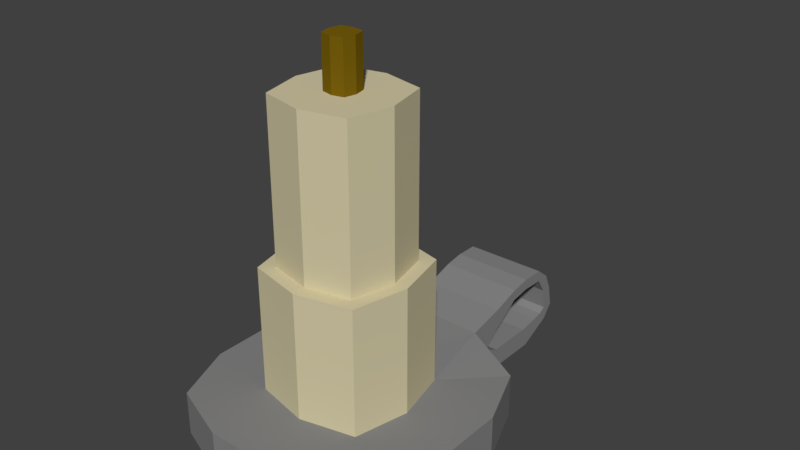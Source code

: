 # Source: Candle.blend  (saved by Blender 2.79.0; exported with 4.5.12 LTS)
import bpy
from mathutils import Matrix  # noqa: F401  (used for matrix-valued properties, if any)

bpy.ops.wm.read_factory_settings(use_empty=True)
scene = bpy.context.scene
scene.name = 'Scene'

# ---- collections
col_collection_1 = bpy.data.collections.new('Collection 1'); scene.collection.children.link(col_collection_1)

# ---- materials (node trees are filled in below, after node groups)
mat_candle = bpy.data.materials.new('Candle')
mat_candle.alpha_threshold = 0.0
mat_candle.use_transparent_shadow = False
mat_candle.diffuse_color = (0.6619, 0.5964, 0.3832, 1.0)
mat_candle.roughness = 0.5
mat_candle.line_color = (0.0, 0.0, 0.0, 1.0)
mat_metal = bpy.data.materials.new('Metal')
mat_metal.alpha_threshold = 0.0
mat_metal.use_transparent_shadow = False
mat_metal.diffuse_color = (0.2396, 0.2396, 0.2396, 1.0)
mat_metal.roughness = 0.5
mat_candle_wick = bpy.data.materials.new('Candle Wick')
mat_candle_wick.alpha_threshold = 0.0
mat_candle_wick.use_transparent_shadow = False
mat_candle_wick.diffuse_color = (0.1902, 0.1173, 0.004235, 1.0)
mat_candle_wick.roughness = 0.5

# ---- material node trees

# ---- world
world_world = bpy.data.worlds.new('World'); scene.world = world_world
world_world.color = (0.05088, 0.05088, 0.05088)
world_world.use_sun_shadow = False
world_world.sun_shadow_jitter_overblur = 0.0
world_world.cycles.sampling_method = 'MANUAL'

# ---- meshes
me_cube = bpy.data.meshes.new('Cube')
me_cube.from_pydata([(0.8135, 0.8135, -1.0), (0.8135, -0.8135, -1.0), (-0.8135, -0.8135, -1.0), (-0.8135, 0.8135, -1.0), (0.8135, 0.8135, -0.6541), (0.8135, -0.8135, -0.6541), (-0.8135, -0.8135, -0.6541), (-0.8135, 0.8135, -0.6541), (1.0, 0.3333, -1.0), (1.0, -0.3333, -1.0), (-1.0, -0.3333, -1.0), (-1.0, 0.3333, -1.0), (1.0, 0.3333, -0.6541), (1.0, -0.3333, -0.6541), (-1.0, -0.3333, -0.6541), (-1.0, 0.3333, -0.6541), (0.3285, 1.039, -1.129), (-0.3285, 1.039, -1.129), (0.3333, -1.0, -1.0), (-0.3333, -1.0, -1.0), (0.3285, 1.039, -0.5996), (-0.3285, 1.039, -0.5996), (0.3333, -1.0, -0.6541), (-0.3333, -1.0, -0.6541), (-0.424, 0.424, -0.6541), (0.424, 0.424, -0.6541), (-0.424, -0.424, -0.6541), (0.424, -0.424, -0.6541), (0.3333, 0.3333, -1.0), (-0.3333, 0.3333, -1.0), (0.3333, -0.3333, -1.0), (-0.3333, -0.3333, -1.0), (1.0, -5.96e-08, -1.0), (-1.0, 2.98e-07, -1.0), (1.0, -5.662e-07, -0.6541), (-1.0, 1.788e-07, -0.6541), (0.3333, 5.96e-08, -1.0), (-0.3333, 1.788e-07, -1.0), (0.5205, -3.65e-07, -0.6541), (-0.5205, 7.346e-09, -0.6541), (1.792e-07, 1.039, -1.129), (-5.96e-08, -1.0, -1.0), (2.38e-07, 1.039, -0.5996), (-5.364e-07, -1.0, -0.6541), (6.796e-08, 0.5205, -0.6541), (-3.044e-07, -0.5205, -0.6541), (8.941e-08, 0.3333, -1.0), (0.0, -0.3333, -1.0), (2.98e-08, 1.192e-07, -1.0), (3.49e-08, 0.4147, 0.3278), (0.3379, 0.3378, 0.3278), (-2.614e-07, -0.4147, 0.3278), (0.3378, -0.3379, 0.3278), (0.4147, -3.156e-07, 0.3278), (-0.4147, -1.93e-08, 0.3278), (-0.3379, -0.3378, 0.3278), (-0.3379, 0.3378, 0.3278), (6.796e-08, 0.5205, 0.3278), (0.424, 0.424, 0.3278), (-3.044e-07, -0.5205, 0.3278), (0.424, -0.424, 0.3278), (0.5205, -3.65e-07, 0.3278), (-0.5205, 7.346e-09, 0.3278), (-0.424, -0.424, 0.3278), (-0.424, 0.424, 0.3278), (0.4147, -3.156e-07, 1.554), (-0.1105, -1.166e-07, 1.554), (3.49e-08, 0.4147, 1.554), (-1.418e-07, -0.1105, 1.554), (0.09002, 0.09002, 1.554), (0.09002, -0.09002, 1.554), (-0.09002, -0.09002, 1.554), (-0.09002, 0.09002, 1.554), (-4.008e-08, 0.1105, 1.554), (0.3379, 0.3378, 1.554), (-2.614e-07, -0.4147, 1.554), (0.3378, -0.3379, 1.554), (0.1105, -1.752e-07, 1.554), (-0.4147, -1.93e-08, 1.554), (-0.3379, -0.3378, 1.554), (-0.3379, 0.3378, 1.554), (8.213e-09, 0.1105, 1.931), (0.09002, 0.09002, 1.931), (-9.352e-08, -0.1105, 1.931), (0.09002, -0.09002, 1.931), (0.1105, -1.752e-07, 1.931), (-0.1105, -1.166e-07, 1.931), (-0.09002, -0.09002, 1.931), (-0.09002, 0.09002, 1.931), (2.918e-07, 1.33, -1.062), (-0.3285, 1.33, -1.062), (3.505e-07, 1.33, -0.5329), (-0.3285, 1.33, -0.5329), (0.3285, 1.33, -1.062), (0.3285, 1.33, -0.5329), (0.3285, 1.185, -0.5662), (0.3285, 1.185, -1.095), (-0.3285, 1.33, -0.8969), (0.3285, 1.33, -0.8969), (-0.3285, 1.039, -0.8641), (0.3285, 1.039, -0.8641), (-0.3285, 1.185, -0.5662), (-0.3285, 1.185, -1.095), (-0.3285, 1.185, -0.8307), (0.3285, 1.185, -0.8307), (0.3285, 1.33, -0.707), (-0.3285, 1.33, -0.707), (-0.3285, 1.753, -1.062), (-0.3285, 1.707, -0.8969), (0.3285, 1.753, -1.062), (0.3285, 1.707, -0.8969), (-0.3285, 1.556, -0.5483), (-0.3285, 1.556, -0.4596), (0.3285, 1.556, -0.5483), (0.3285, 1.556, -0.4596), (-0.3285, 1.913, -0.9818), (-0.3285, 1.867, -0.8736), (0.3285, 1.913, -0.9818), (0.3285, 1.867, -0.8736), (-0.3285, 2.013, -0.9335), (-0.3285, 1.948, -0.8567), (0.3285, 2.013, -0.9335), (0.3285, 1.948, -0.8567), (-0.3285, 2.096, -0.8232), (-0.3285, 2.001, -0.8213), (0.3285, 2.096, -0.8232), (0.3285, 2.001, -0.8213), (-0.3285, 2.059, -0.6488), (-0.3285, 1.974, -0.6511), (0.3285, 2.059, -0.6488), (0.3285, 1.974, -0.6511), (-0.3285, 2.006, -0.5277), (-0.3285, 1.9, -0.5297), (0.3285, 2.006, -0.5277), (0.3285, 1.9, -0.5297), (-0.3285, 1.713, -0.5231), (-0.3285, 1.713, -0.4344), (0.3285, 1.713, -0.5231), (0.3285, 1.713, -0.4344), (-0.3285, 1.894, -0.4365), (0.3285, 1.894, -0.4365)], [], [(31, 19, 2, 10), (26, 14, 6, 23), (9, 13, 5, 1), (19, 23, 6, 2), (11, 15, 7, 3), (21, 99, 17, 3, 7), (2, 6, 14, 10), (33, 35, 15, 11), (0, 4, 12, 8), (32, 34, 13, 9), (21, 7, 15, 24), (39, 35, 14, 26), (17, 29, 11, 3), (37, 31, 10, 33), (32, 9, 30, 36), (48, 47, 31, 37), (0, 8, 28, 16), (40, 46, 29, 17), (34, 38, 27, 13), (45, 27, 60, 59), (4, 20, 25, 12), (42, 21, 24, 44), (4, 0, 16, 100, 20), (104, 96, 93, 98), (1, 5, 22, 18), (41, 43, 23, 19), (13, 27, 22, 5), (45, 26, 23, 43), (9, 1, 18, 30), (47, 41, 19, 31), (24, 39, 62, 64), (12, 25, 38, 34), (46, 48, 37, 29), (8, 32, 36, 28), (29, 37, 33, 11), (24, 15, 35, 39), (8, 12, 34, 32), (10, 14, 35, 33), (28, 36, 48, 46), (44, 24, 64, 57), (30, 18, 41, 47), (27, 45, 43, 22), (18, 22, 43, 41), (16, 40, 89, 93, 96), (20, 42, 44, 25), (39, 26, 63, 62), (16, 28, 46, 40), (36, 30, 47, 48), (53, 50, 74, 65), (49, 56, 80, 67), (51, 52, 76, 75), (54, 55, 79, 78), (26, 45, 59, 63), (25, 44, 57, 58), (27, 38, 61, 60), (38, 25, 58, 61), (49, 50, 58, 57), (52, 51, 59, 60), (53, 52, 60, 61), (55, 54, 62, 63), (50, 53, 61, 58), (54, 56, 64, 62), (56, 49, 57, 64), (51, 55, 63, 59), (52, 53, 65, 76), (50, 49, 67, 74), (55, 51, 75, 79), (56, 54, 78, 80), (73, 69, 74, 67), (70, 68, 75, 76), (77, 70, 76, 65), (71, 66, 78, 79), (69, 77, 65, 74), (66, 72, 80, 78), (72, 73, 67, 80), (68, 71, 79, 75), (73, 72, 88, 81), (82, 81, 88, 86, 87, 83, 84, 85), (77, 69, 82, 85), (70, 77, 85, 84), (69, 73, 81, 82), (71, 68, 83, 87), (72, 66, 86, 88), (66, 71, 87, 86), (68, 70, 84, 83), (21, 42, 91, 92, 101), (103, 104, 98, 97), (40, 17, 102, 90, 89), (42, 20, 95, 94, 91), (100, 16, 96, 104), (20, 100, 104, 95), (103, 101, 92, 106), (99, 21, 101, 103), (17, 99, 103, 102), (102, 103, 97, 90), (94, 95, 104, 105), (103, 106, 105, 104), (92, 94, 114, 112), (98, 93, 109, 110), (108, 110, 118, 116), (97, 98, 110, 108), (93, 90, 107, 109), (90, 97, 108, 107), (112, 114, 138, 136), (106, 92, 112, 111), (105, 106, 111, 113), (94, 105, 113, 114), (116, 118, 122, 120), (107, 108, 116, 115), (109, 107, 115, 117), (110, 109, 117, 118), (119, 120, 124, 123), (115, 116, 120, 119), (117, 115, 119, 121), (118, 117, 121, 122), (125, 123, 127, 129), (121, 119, 123, 125), (122, 121, 125, 126), (120, 122, 126, 124), (128, 130, 134, 132), (126, 125, 129, 130), (124, 126, 130, 128), (123, 124, 128, 127), (127, 128, 132, 131), (129, 127, 131, 133), (130, 129, 133, 134), (138, 137, 134, 140), (114, 113, 137, 138), (113, 111, 135, 137), (111, 112, 136, 135), (133, 131, 139, 140), (137, 135, 132, 134), (135, 136, 139, 132), (136, 138, 140, 139), (134, 133, 140), (132, 139, 131)])
me_cube.polygons.foreach_set('material_index', [1, 1, 1, 1, 1, 1, 1, 1, 1, 1, 1, 1, 1, 1, 1, 1, 1, 1, 1, 0, 1, 1, 1, 1, 1, 1, 1, 1, 1, 1, 0, 1, 1, 1, 1, 1, 1, 1, 1, 0, 1, 1, 1, 1, 1, 0, 1, 1, 0, 0, 0, 0, 0, 0, 0, 0, 0, 0, 0, 0, 0, 0, 0, 0, 0, 0, 0, 0, 0, 0, 0, 0, 0, 0, 0, 0, 2, 2, 2, 2, 2, 2, 2, 2, 2, 1, 1, 1, 1, 1, 1, 1, 1, 1, 1, 1, 1, 1, 1, 1, 1, 1, 1, 1, 1, 1, 1, 1, 1, 1, 1, 1, 1, 1, 1, 1, 1, 1, 1, 1, 1, 1, 1, 1, 1, 1, 1, 1, 1, 1, 1, 1, 1, 1, 1, 1])
_uv = me_cube.uv_layers.new(name='UVMap')
_uv.uv.foreach_set('vector', [0.1528, 0.001001, 0.001001, 0.001001, 0.001001, 0.1528, 0.1528, 0.1528, 0.1528, 0.1548, 0.001001, 0.1548, 0.001001, 0.3067, 0.1528, 0.3067, 0.6144, 0.6913, 0.6144, 0.6164, 0.4625, 0.6164, 0.4625, 0.6913, 0.6144, 0.3856, 0.5395, 0.3856, 0.5395, 0.5375, 0.6144, 0.5375, 0.1528, 0.6913, 0.1528, 0.6164, 0.001001, 0.6164, 0.001001, 0.6913, 0.3087, 0.1528, 0.3087, 0.07692, 0.3087, 0.001001, 0.4605, 0.03792, 0.4605, 0.1372, 0.5375, 0.3856, 0.4625, 0.3856, 0.4625, 0.5375, 0.5375, 0.5375, 0.07592, 0.9241, 0.001001, 0.9241, 0.001001, 0.999, 0.07592, 0.999, 0.4605, 0.5375, 0.4605, 0.4625, 0.3087, 0.4625, 0.3087, 0.5375, 0.9221, 0.8472, 0.8472, 0.8472, 0.8472, 0.9221, 0.9221, 0.9221, 0.1528, 0.4625, 0.001001, 0.4625, 0.001001, 0.6144, 0.1528, 0.6144, 0.5375, 0.1528, 0.5375, 0.001001, 0.4625, 0.001001, 0.4625, 0.1528, 0.4605, 0.3087, 0.3087, 0.3087, 0.3087, 0.4605, 0.4605, 0.4605, 0.6144, 0.2298, 0.6144, 0.1548, 0.4625, 0.1548, 0.4625, 0.2298, 0.6913, 0.1548, 0.6164, 0.1548, 0.6164, 0.3067, 0.6913, 0.3067, 0.8452, 0.8472, 0.7702, 0.8472, 0.7702, 0.9221, 0.8452, 0.9221, 0.4605, 0.1548, 0.3087, 0.1548, 0.3087, 0.3067, 0.4605, 0.3067, 0.3087, 0.6144, 0.4605, 0.6144, 0.4605, 0.5395, 0.3087, 0.5395, 0.6144, 0.1528, 0.6144, 0.001001, 0.5395, 0.001001, 0.5395, 0.1528, 0.6144, 0.6144, 0.6144, 0.5395, 0.4625, 0.5395, 0.4625, 0.6144, 0.1528, 0.3087, 0.001001, 0.3087, 0.001001, 0.4605, 0.1528, 0.4605, 0.6144, 0.2318, 0.5395, 0.2318, 0.5395, 0.3836, 0.6144, 0.3836, 0.3067, 0.1705, 0.3067, 0.2698, 0.1548, 0.3067, 0.1548, 0.2308, 0.1548, 0.1548, 0.9221, 0.4241, 0.8856, 0.4241, 0.8856, 0.4605, 0.9221, 0.4605, 0.3067, 0.6913, 0.3067, 0.6164, 0.1548, 0.6164, 0.1548, 0.6913, 0.9221, 0.7702, 0.8472, 0.7702, 0.8472, 0.8452, 0.9221, 0.8452, 0.3067, 0.001001, 0.1548, 0.001001, 0.1548, 0.1528, 0.3067, 0.1528, 0.6913, 0.001001, 0.6164, 0.001001, 0.6164, 0.1528, 0.6913, 0.1528, 0.3067, 0.3087, 0.1548, 0.3087, 0.1548, 0.4605, 0.3067, 0.4605, 0.001001, 0.7682, 0.1528, 0.7682, 0.1528, 0.6933, 0.001001, 0.6933, 0.6913, 0.3087, 0.6164, 0.3087, 0.6164, 0.4605, 0.6913, 0.4605, 0.1548, 0.7682, 0.3067, 0.7682, 0.3067, 0.6933, 0.1548, 0.6933, 0.9221, 0.6933, 0.8472, 0.6933, 0.8472, 0.7682, 0.9221, 0.7682, 0.7682, 0.001001, 0.6933, 0.001001, 0.6933, 0.1528, 0.7682, 0.1528, 0.4605, 0.7682, 0.4605, 0.6933, 0.3087, 0.6933, 0.3087, 0.7682, 0.7682, 0.3067, 0.7682, 0.1548, 0.6933, 0.1548, 0.6933, 0.3067, 0.9221, 0.6164, 0.8472, 0.6164, 0.8472, 0.6913, 0.9221, 0.6913, 0.2298, 0.8472, 0.1548, 0.8472, 0.1548, 0.9221, 0.2298, 0.9221, 0.1528, 0.8472, 0.07792, 0.8472, 0.07792, 0.9221, 0.1528, 0.9221, 0.7682, 0.7682, 0.7682, 0.6933, 0.6164, 0.6933, 0.6164, 0.7682, 0.7682, 0.6144, 0.7682, 0.4625, 0.6933, 0.4625, 0.6933, 0.6144, 0.1528, 0.8452, 0.1528, 0.7702, 0.001001, 0.7702, 0.001001, 0.8452, 0.07592, 0.8472, 0.001001, 0.8472, 0.001001, 0.9221, 0.07592, 0.9221, 0.7702, 0.8452, 0.7702, 0.7702, 0.8452, 0.7702, 0.8452, 0.8452, 0.8077, 0.8452, 0.8452, 0.1548, 0.7702, 0.1548, 0.7702, 0.3067, 0.8452, 0.3067, 0.4605, 0.8452, 0.4605, 0.7702, 0.3087, 0.7702, 0.3087, 0.8452, 0.8452, 0.4605, 0.8452, 0.3087, 0.7702, 0.3087, 0.7702, 0.4605, 0.1528, 0.9241, 0.07792, 0.9241, 0.07792, 0.999, 0.1528, 0.999, 0.6144, 0.8452, 0.6144, 0.7702, 0.4625, 0.7702, 0.4625, 0.8452, 0.8452, 0.6164, 0.7702, 0.6164, 0.7702, 0.7682, 0.8452, 0.7682, 0.7682, 0.8452, 0.7682, 0.7702, 0.6164, 0.7702, 0.6164, 0.8452, 0.8452, 0.4625, 0.7702, 0.4625, 0.7702, 0.6144, 0.8452, 0.6144, 0.3067, 0.8452, 0.3067, 0.7702, 0.1548, 0.7702, 0.1548, 0.8452, 0.8452, 0.001001, 0.7702, 0.001001, 0.7702, 0.1528, 0.8452, 0.1528, 0.7682, 0.6913, 0.7682, 0.6164, 0.6164, 0.6164, 0.6164, 0.6913, 0.7682, 0.3087, 0.6933, 0.3087, 0.6933, 0.4605, 0.7682, 0.4605, 0.6933, 0.9798, 0.7682, 0.9798, 0.7682, 0.9625, 0.6933, 0.9625, 0.9605, 0.999, 0.9605, 0.9241, 0.9433, 0.9241, 0.9433, 0.999, 0.3087, 0.999, 0.3836, 0.999, 0.3836, 0.9818, 0.3087, 0.9818, 0.9413, 0.999, 0.9413, 0.9241, 0.9241, 0.9241, 0.9241, 0.999, 0.3856, 0.999, 0.4605, 0.999, 0.4605, 0.9818, 0.3856, 0.9818, 0.999, 0.9221, 0.999, 0.8472, 0.9818, 0.8472, 0.9818, 0.9221, 0.2318, 0.999, 0.3067, 0.999, 0.3067, 0.9818, 0.2318, 0.9818, 0.999, 0.8452, 0.999, 0.7702, 0.9818, 0.7702, 0.9818, 0.8452, 0.6144, 0.7682, 0.6144, 0.6933, 0.4625, 0.6933, 0.4625, 0.7682, 0.6913, 0.4625, 0.6164, 0.4625, 0.6164, 0.6144, 0.6913, 0.6144, 0.4605, 0.6913, 0.4605, 0.6164, 0.3087, 0.6164, 0.3087, 0.6913, 0.5375, 0.2318, 0.4625, 0.2318, 0.4625, 0.3836, 0.5375, 0.3836, 0.6144, 0.999, 0.6144, 0.9625, 0.5395, 0.9625, 0.5395, 0.999, 0.9605, 0.6164, 0.9241, 0.6164, 0.9241, 0.6913, 0.9605, 0.6913, 0.6913, 0.9605, 0.6913, 0.9241, 0.6164, 0.9241, 0.6164, 0.9605, 0.9798, 0.7702, 0.9433, 0.7702, 0.9433, 0.8452, 0.9798, 0.8452, 0.9221, 0.9605, 0.9221, 0.9241, 0.8472, 0.9241, 0.8472, 0.9605, 0.999, 0.5395, 0.9625, 0.5395, 0.9625, 0.6144, 0.999, 0.6144, 0.5375, 0.999, 0.5375, 0.9625, 0.4625, 0.9625, 0.4625, 0.999, 0.999, 0.07792, 0.9625, 0.07792, 0.9625, 0.1528, 0.999, 0.1528, 0.6913, 0.9798, 0.6913, 0.9625, 0.6164, 0.9625, 0.6164, 0.9798, 0.8472, 0.4538, 0.8472, 0.4382, 0.8539, 0.4241, 0.8695, 0.4241, 0.8836, 0.4308, 0.8836, 0.4465, 0.8769, 0.4605, 0.8612, 0.4605, 0.9798, 0.6164, 0.9625, 0.6164, 0.9625, 0.6913, 0.9798, 0.6913, 0.8452, 0.9798, 0.8452, 0.9625, 0.7702, 0.9625, 0.7702, 0.9798, 0.9798, 0.8472, 0.9625, 0.8472, 0.9625, 0.9221, 0.9798, 0.9221, 0.9221, 0.9798, 0.9221, 0.9625, 0.8472, 0.9625, 0.8472, 0.9798, 0.999, 0.6164, 0.9818, 0.6164, 0.9818, 0.6913, 0.999, 0.6913, 0.2298, 0.999, 0.2298, 0.9818, 0.1548, 0.9818, 0.1548, 0.999, 0.999, 0.6933, 0.9818, 0.6933, 0.9818, 0.7682, 0.999, 0.7682, 0.999, 0.4625, 0.999, 0.5375, 0.9241, 0.5375, 0.9241, 0.4625, 0.9615, 0.4625, 0.4625, 0.9605, 0.6144, 0.9605, 0.6144, 0.9241, 0.4625, 0.9241, 0.9241, 0.3856, 0.999, 0.3856, 0.999, 0.4231, 0.999, 0.4605, 0.9241, 0.4605, 0.9241, 0.3836, 0.9241, 0.3087, 0.9615, 0.3087, 0.999, 0.3087, 0.999, 0.3836, 0.9605, 0.9221, 0.9605, 0.8472, 0.9241, 0.8472, 0.9241, 0.9221, 0.6933, 0.9605, 0.7682, 0.9605, 0.7682, 0.9241, 0.6933, 0.9241, 0.9221, 0.3856, 0.8856, 0.3856, 0.8856, 0.4221, 0.9221, 0.4221, 0.9798, 0.7682, 0.9798, 0.6933, 0.9433, 0.6933, 0.9433, 0.7682, 0.7702, 0.9605, 0.8452, 0.9605, 0.8452, 0.9241, 0.7702, 0.9241, 0.8836, 0.3856, 0.8472, 0.3856, 0.8472, 0.4221, 0.8836, 0.4221, 0.9221, 0.1933, 0.8856, 0.1933, 0.8856, 0.2298, 0.9221, 0.2298, 0.9605, 0.1548, 0.9241, 0.1548, 0.9241, 0.3067, 0.9605, 0.3067, 0.3087, 0.9605, 0.4605, 0.9605, 0.4605, 0.9241, 0.3087, 0.9241, 0.999, 0.001001, 0.9625, 0.001001, 0.9625, 0.07592, 0.999, 0.07592, 0.1548, 0.9605, 0.3067, 0.9605, 0.3067, 0.9241, 0.1548, 0.9241, 0.9221, 0.1528, 0.9221, 0.001001, 0.8472, 0.001001, 0.8472, 0.1528, 0.1548, 0.6144, 0.3067, 0.6144, 0.3067, 0.5395, 0.1548, 0.5395, 0.999, 0.1548, 0.9625, 0.1548, 0.9625, 0.2298, 0.999, 0.2298, 0.6164, 0.9221, 0.7682, 0.9221, 0.7682, 0.8856, 0.6164, 0.8856, 0.999, 0.2318, 0.9625, 0.2318, 0.9625, 0.3067, 0.999, 0.3067, 0.1548, 0.5375, 0.3067, 0.5375, 0.3067, 0.4625, 0.1548, 0.4625, 0.9605, 0.5395, 0.9241, 0.5395, 0.9241, 0.6144, 0.9605, 0.6144, 0.3087, 0.9798, 0.4605, 0.9798, 0.4605, 0.9625, 0.3087, 0.9625, 0.8836, 0.1933, 0.8472, 0.1933, 0.8472, 0.2298, 0.8836, 0.2298, 0.9605, 0.1528, 0.9605, 0.001001, 0.9241, 0.001001, 0.9241, 0.1528, 0.9221, 0.1548, 0.8856, 0.1548, 0.8856, 0.1913, 0.9221, 0.1913, 0.9798, 0.9241, 0.9625, 0.9241, 0.9625, 0.9413, 0.9798, 0.9413, 0.2682, 0.8664, 0.251, 0.8664, 0.251, 0.8836, 0.2682, 0.8836, 0.1548, 0.9798, 0.3067, 0.9798, 0.3067, 0.9625, 0.1548, 0.9625, 0.249, 0.8664, 0.2318, 0.8664, 0.2318, 0.8836, 0.249, 0.8836, 0.9221, 0.6144, 0.9221, 0.4625, 0.8856, 0.4625, 0.8856, 0.6144, 0.4625, 0.9221, 0.6144, 0.9221, 0.6144, 0.8856, 0.4625, 0.8856, 0.2682, 0.8472, 0.251, 0.8472, 0.251, 0.8644, 0.2682, 0.8644, 0.9413, 0.8452, 0.9413, 0.6933, 0.9241, 0.6933, 0.9241, 0.8452, 0.3087, 0.9221, 0.4605, 0.9221, 0.4605, 0.8856, 0.3087, 0.8856, 0.3067, 0.8472, 0.2895, 0.8472, 0.2895, 0.8836, 0.3067, 0.8836, 0.9221, 0.3836, 0.9221, 0.2318, 0.8856, 0.2318, 0.8856, 0.3836, 0.2875, 0.8472, 0.2702, 0.8472, 0.2702, 0.8836, 0.2875, 0.8836, 0.2682, 0.8856, 0.251, 0.8856, 0.251, 0.9221, 0.2682, 0.9221, 0.6164, 0.8836, 0.7682, 0.8836, 0.7682, 0.8472, 0.6164, 0.8472, 0.249, 0.8856, 0.2318, 0.8856, 0.2318, 0.9221, 0.249, 0.9221, 0.3067, 0.8856, 0.2895, 0.8856, 0.2895, 0.9221, 0.3067, 0.9221, 0.2875, 0.8856, 0.2702, 0.8856, 0.2702, 0.9221, 0.2875, 0.9221, 0.8836, 0.6144, 0.8836, 0.4625, 0.8472, 0.4625, 0.8472, 0.6144, 0.8836, 0.1548, 0.8664, 0.1548, 0.8664, 0.1913, 0.8836, 0.1913, 0.4625, 0.8836, 0.6144, 0.8836, 0.6144, 0.8472, 0.4625, 0.8472, 0.8836, 0.3836, 0.8836, 0.2318, 0.8472, 0.2318, 0.8472, 0.3836, 0.8644, 0.1548, 0.8472, 0.1548, 0.8472, 0.1913, 0.8644, 0.1913, 0.3087, 0.8836, 0.4605, 0.8836, 0.4605, 0.8472, 0.3087, 0.8472, 0.249, 0.8644, 0.249, 0.8482, 0.2328, 0.8644, 0.2318, 0.8472, 0.248, 0.8472, 0.2318, 0.8634])
me_cube.materials.append(mat_candle)
me_cube.materials.append(mat_metal)
me_cube.materials.append(mat_candle_wick)
me_cube.use_remesh_preserve_volume = False
me_cube.use_remesh_preserve_attributes = False
me_cube.use_mirror_vertex_groups = False
me_cube.update()

# ---- objects
ob_candle = bpy.data.objects.new('Candle', me_cube)

# ---- transforms, parenting, visibility, modifiers, constraints
ob_candle.location = (0.0, 0.0, 0.15)
ob_candle.scale = (0.15, 0.15, 0.15)
ob_candle.lock_rotations_4d = False
ob_candle.empty_display_type = 'ARROWS'
ob_candle.lineart.crease_threshold = 0.0

# ---- collection membership
col_collection_1.objects.link(ob_candle)

# ---- scene / render settings (as saved in the file)
scene.frame_start = 1; scene.frame_end = 250; scene.frame_set(4)
scene.render.engine = 'BLENDER_EEVEE_NEXT'
scene.render.resolution_percentage = 50
scene.render.dither_intensity = 0.0
scene.cycles.use_denoising = False
scene.cycles.samples = 128
scene.cycles.sampling_pattern = 'TABULATED_SOBOL'
scene.cycles.use_adaptive_sampling = False
scene.cycles.use_light_tree = False
scene.cycles.blur_glossy = 0.0
scene.cycles.sample_clamp_indirect = 0.0
scene.view_settings.view_transform = 'Standard'
bpy.context.view_layer.update()

# ---- added for rendering (the .blend has no active camera and no usable light): camera, sun
cam_auto = bpy.data.cameras.new('AutoCamera')
cam_auto.lens = 50.0
cam_auto.sensor_width = 36.0
cam_auto.clip_end = 1000.0
ob_auto_camera = bpy.data.objects.new('AutoCamera', cam_auto)
scene.collection.objects.link(ob_auto_camera)
ob_auto_camera.location = (0.664821, -0.715569, 0.742026)
ob_auto_camera.rotation_euler = (1.09748, -7.21219e-08, 0.694738)
scene.camera = ob_auto_camera
light_auto_sun = bpy.data.lights.new('AutoSun', 'SUN')
light_auto_sun.energy = 3.0
light_auto_sun.angle = 0.0523599
ob_auto_sun = bpy.data.objects.new('AutoSun', light_auto_sun)
scene.collection.objects.link(ob_auto_sun)
ob_auto_sun.rotation_euler = (0.872665, 0.174533, 0.523599)
bpy.context.view_layer.update()
